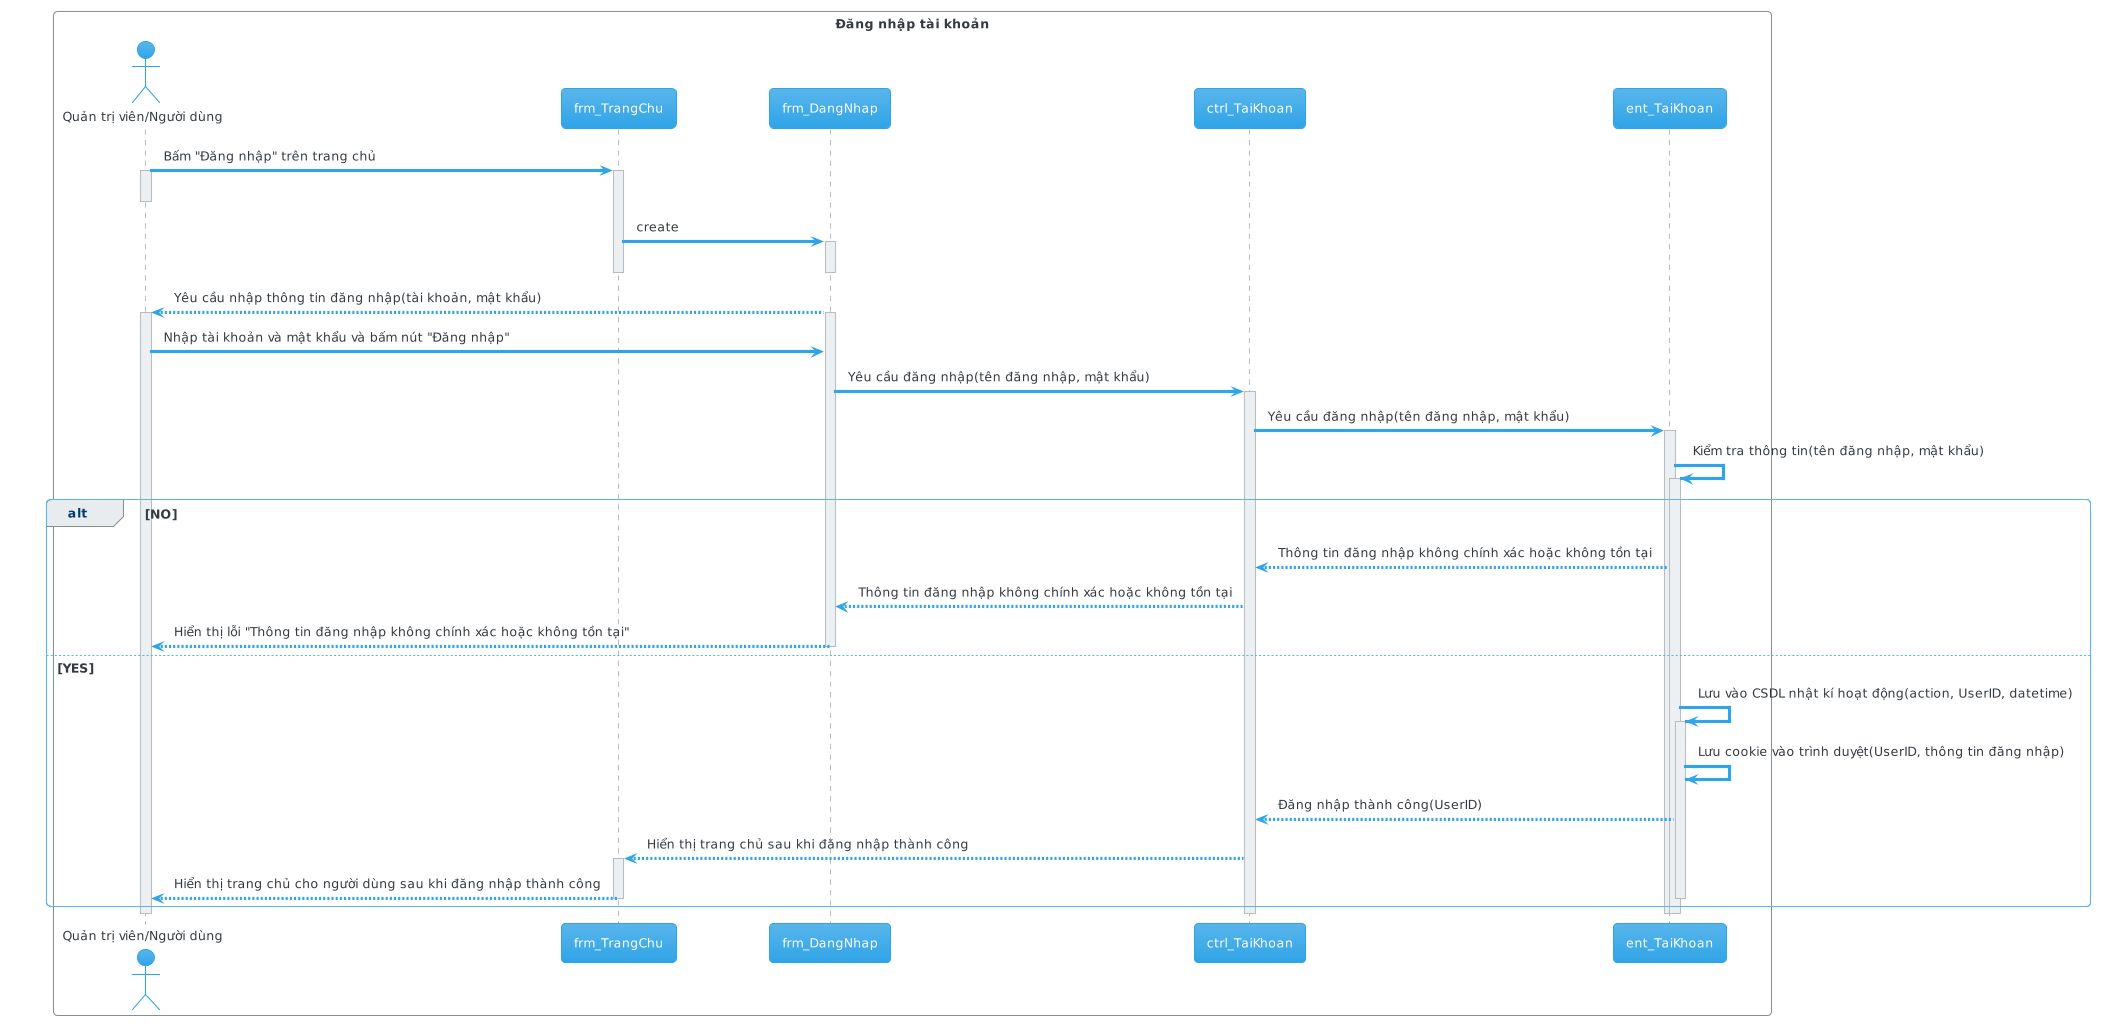

The diagram above was rendered by PlantUML. Its source (embedded in the PNG):
@startuml
!theme cerulean

skinparam backgroundColor #FFFFFF

box "Đăng nhập tài khoản" #White
	actor "Quản trị viên/Người dùng" as user
	participant frm_TrangChu as homepage
	participant frm_DangNhap as frm_Login
	participant ctrl_TaiKhoan as ctrl_user
	participant ent_TaiKhoan as ent_user

	/' Action 1: Press 'Login' button '/
	
	user -> homepage: Bấm "Đăng nhập" trên trang chủ
	activate user
	activate homepage

	deactivate user

	homepage -> frm_Login: create
	activate frm_Login
	deactivate frm_Login

	deactivate homepage

	frm_Login --> user: Yêu cầu nhập thông tin đăng nhập(tài khoản, mật khẩu)
	activate frm_Login
	activate user

	user -> frm_Login: Nhập tài khoản và mật khẩu và bấm nút "Đăng nhập"
	
	frm_Login -> ctrl_user: Yêu cầu đăng nhập(tên đăng nhập, mật khẩu)
	activate ctrl_user

	ctrl_user -> ent_user: Yêu cầu đăng nhập(tên đăng nhập, mật khẩu)
	activate ent_user

	ent_user -> ent_user: Kiểm tra thông tin(tên đăng nhập, mật khẩu)
	activate ent_user

	box "Kiểm tra thông tin" #White
		alt NO
			ent_user --> ctrl_user: Thông tin đăng nhập không chính xác hoặc không tồn tại

			ctrl_user --> frm_Login: Thông tin đăng nhập không chính xác hoặc không tồn tại

			frm_Login --> user: Hiển thị lỗi "Thông tin đăng nhập không chính xác hoặc không tồn tại"

			deactivate frm_Login
		else YES
			ent_user -> ent_user: Lưu vào CSDL nhật kí hoạt động(action, UserID, datetime)
			activate ent_user

			ent_user -> ent_user: Lưu cookie vào trình duyệt(UserID, thông tin đăng nhập)

			ent_user --> ctrl_user: Đăng nhập thành công(UserID)

			ctrl_user --> homepage: Hiển thị trang chủ sau khi đăng nhập thành công
			activate homepage

			homepage --> user: Hiển thị trang chủ cho người dùng sau khi đăng nhập thành công

			deactivate homepage

			deactivate ent_user
		end
	end box

	deactivate frm_Login

        deactivate ctrl_user

        deactivate ent_user

        deactivate ent_user

        deactivate frm_Login

        deactivate user

end box

@enduml